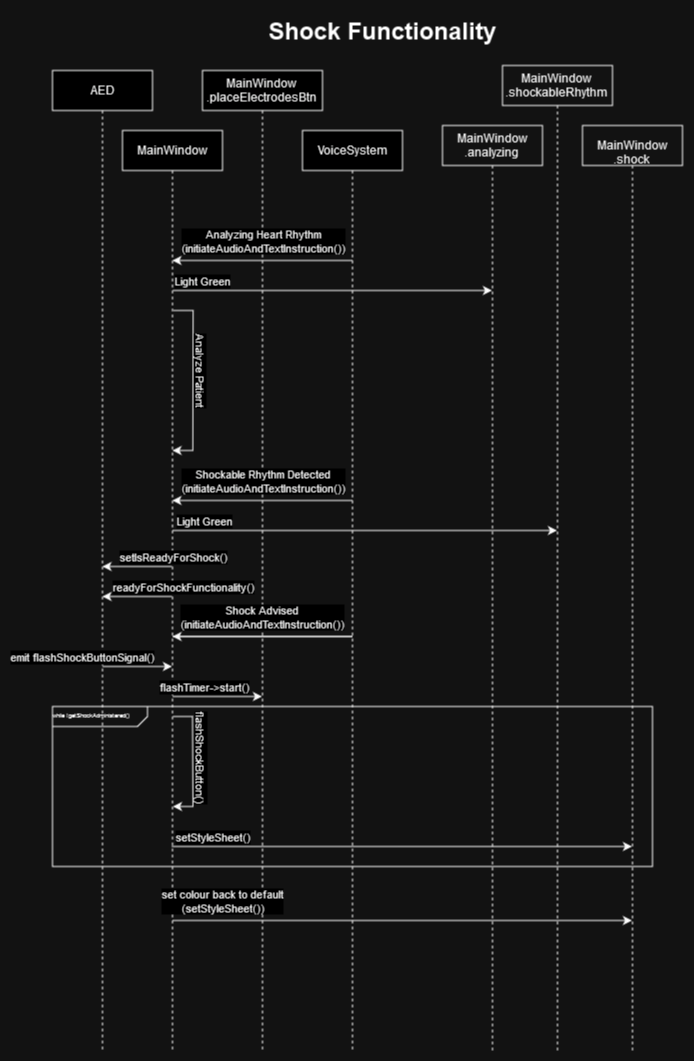

The diagram above was exported from draw.io. Its source (the exported page's mxGraphModel, read from the mxfile embedded in the PNG):
<mxGraphModel dx="1887" dy="908" grid="1" gridSize="10" guides="1" tooltips="1" connect="1" arrows="1" fold="1" page="1" pageScale="1" pageWidth="827" pageHeight="1169" math="0" shadow="0">
  <root>
    <mxCell id="WIyWlLk6GJQsqaUBKTNV-0" />
    <mxCell id="WIyWlLk6GJQsqaUBKTNV-1" parent="WIyWlLk6GJQsqaUBKTNV-0" />
    <mxCell id="Ii6EBYF0BPZbq6cMydTG-8" value="Shock Functionality" style="text;strokeColor=none;fillColor=none;html=1;fontSize=24;fontStyle=1;verticalAlign=middle;align=center;" parent="WIyWlLk6GJQsqaUBKTNV-1" vertex="1">
      <mxGeometry x="208" y="20" width="440" height="40" as="geometry" />
    </mxCell>
    <mxCell id="Q5ZlL75vWIPDFWJdmBZk-2" value="&lt;div&gt;AED&lt;/div&gt;" style="shape=umlLifeline;perimeter=lifelinePerimeter;whiteSpace=wrap;html=1;container=0;dropTarget=0;collapsible=0;recursiveResize=0;outlineConnect=0;portConstraint=eastwest;newEdgeStyle={&quot;edgeStyle&quot;:&quot;elbowEdgeStyle&quot;,&quot;elbow&quot;:&quot;vertical&quot;,&quot;curved&quot;:0,&quot;rounded&quot;:0};" parent="WIyWlLk6GJQsqaUBKTNV-1" vertex="1">
      <mxGeometry x="98" y="80" width="100" height="980" as="geometry" />
    </mxCell>
    <mxCell id="Q5ZlL75vWIPDFWJdmBZk-4" value="VoiceSystem" style="shape=umlLifeline;perimeter=lifelinePerimeter;whiteSpace=wrap;html=1;container=0;dropTarget=0;collapsible=0;recursiveResize=0;outlineConnect=0;portConstraint=eastwest;newEdgeStyle={&quot;edgeStyle&quot;:&quot;elbowEdgeStyle&quot;,&quot;elbow&quot;:&quot;vertical&quot;,&quot;curved&quot;:0,&quot;rounded&quot;:0};" parent="WIyWlLk6GJQsqaUBKTNV-1" vertex="1">
      <mxGeometry x="348" y="140" width="100" height="920" as="geometry" />
    </mxCell>
    <mxCell id="Q5ZlL75vWIPDFWJdmBZk-6" value="&lt;div&gt;MainWindow&lt;/div&gt;&lt;div&gt;.analyzing&lt;br&gt;&lt;/div&gt;" style="shape=umlLifeline;perimeter=lifelinePerimeter;whiteSpace=wrap;html=1;container=0;dropTarget=0;collapsible=0;recursiveResize=0;outlineConnect=0;portConstraint=eastwest;newEdgeStyle={&quot;edgeStyle&quot;:&quot;elbowEdgeStyle&quot;,&quot;elbow&quot;:&quot;vertical&quot;,&quot;curved&quot;:0,&quot;rounded&quot;:0};fillColor=none;" parent="WIyWlLk6GJQsqaUBKTNV-1" vertex="1">
      <mxGeometry x="488" y="135" width="100" height="925" as="geometry" />
    </mxCell>
    <mxCell id="Q5ZlL75vWIPDFWJdmBZk-7" value="MainWindow" style="shape=umlLifeline;perimeter=lifelinePerimeter;whiteSpace=wrap;html=1;container=0;dropTarget=0;collapsible=0;recursiveResize=0;outlineConnect=0;portConstraint=eastwest;newEdgeStyle={&quot;edgeStyle&quot;:&quot;elbowEdgeStyle&quot;,&quot;elbow&quot;:&quot;vertical&quot;,&quot;curved&quot;:0,&quot;rounded&quot;:0};" parent="WIyWlLk6GJQsqaUBKTNV-1" vertex="1">
      <mxGeometry x="168" y="140" width="100" height="920" as="geometry" />
    </mxCell>
    <mxCell id="Q5ZlL75vWIPDFWJdmBZk-24" value="&lt;div&gt;MainWindow&lt;/div&gt;&lt;div&gt;.placeElectrodesBtn&lt;br&gt;&lt;/div&gt;" style="shape=umlLifeline;perimeter=lifelinePerimeter;whiteSpace=wrap;html=1;container=0;dropTarget=0;collapsible=0;recursiveResize=0;outlineConnect=0;portConstraint=eastwest;newEdgeStyle={&quot;edgeStyle&quot;:&quot;elbowEdgeStyle&quot;,&quot;elbow&quot;:&quot;vertical&quot;,&quot;curved&quot;:0,&quot;rounded&quot;:0};" parent="WIyWlLk6GJQsqaUBKTNV-1" vertex="1">
      <mxGeometry x="248" y="80" width="120" height="980" as="geometry" />
    </mxCell>
    <mxCell id="Q5ZlL75vWIPDFWJdmBZk-46" value="&lt;div&gt;MainWindow&lt;/div&gt;&lt;div&gt;.shockableRhythm&lt;br&gt;&lt;/div&gt;" style="shape=umlLifeline;perimeter=lifelinePerimeter;whiteSpace=wrap;html=1;container=0;dropTarget=0;collapsible=0;recursiveResize=0;outlineConnect=0;portConstraint=eastwest;newEdgeStyle={&quot;edgeStyle&quot;:&quot;elbowEdgeStyle&quot;,&quot;elbow&quot;:&quot;vertical&quot;,&quot;curved&quot;:0,&quot;rounded&quot;:0};fillColor=none;" parent="WIyWlLk6GJQsqaUBKTNV-1" vertex="1">
      <mxGeometry x="548" y="75" width="110" height="985" as="geometry" />
    </mxCell>
    <mxCell id="Q5ZlL75vWIPDFWJdmBZk-47" value="" style="endArrow=classic;html=1;rounded=0;" parent="WIyWlLk6GJQsqaUBKTNV-1" edge="1">
      <mxGeometry width="50" height="50" relative="1" as="geometry">
        <mxPoint x="218.66000000000008" y="320" as="sourcePoint" />
        <mxPoint x="217.99666666666656" y="460" as="targetPoint" />
        <Array as="points">
          <mxPoint x="238.66000000000008" y="320" />
          <mxPoint x="238.33000000000004" y="460" />
        </Array>
      </mxGeometry>
    </mxCell>
    <mxCell id="Q5ZlL75vWIPDFWJdmBZk-48" value="&lt;div&gt;Analyze Patient&lt;/div&gt;" style="edgeLabel;html=1;align=center;verticalAlign=middle;resizable=0;points=[];rotation=90;" parent="Q5ZlL75vWIPDFWJdmBZk-47" connectable="0" vertex="1">
      <mxGeometry x="-0.5084" y="2" relative="1" as="geometry">
        <mxPoint x="7" y="36" as="offset" />
      </mxGeometry>
    </mxCell>
    <mxCell id="Q5ZlL75vWIPDFWJdmBZk-51" value="" style="endArrow=classic;html=1;rounded=0;exitX=0.5;exitY=0.121;exitDx=0;exitDy=0;exitPerimeter=0;" parent="WIyWlLk6GJQsqaUBKTNV-1" target="Q5ZlL75vWIPDFWJdmBZk-6" edge="1">
      <mxGeometry width="50" height="50" relative="1" as="geometry">
        <mxPoint x="218.25" y="300" as="sourcePoint" />
        <mxPoint x="877.75" y="300" as="targetPoint" />
      </mxGeometry>
    </mxCell>
    <mxCell id="Q5ZlL75vWIPDFWJdmBZk-52" value="Light Green" style="edgeLabel;html=1;align=center;verticalAlign=middle;resizable=0;points=[];" parent="Q5ZlL75vWIPDFWJdmBZk-51" connectable="0" vertex="1">
      <mxGeometry x="-0.3931" y="1" relative="1" as="geometry">
        <mxPoint x="-68" y="-9" as="offset" />
      </mxGeometry>
    </mxCell>
    <mxCell id="Q5ZlL75vWIPDFWJdmBZk-53" value="" style="endArrow=classic;html=1;rounded=0;exitX=0.5;exitY=0.121;exitDx=0;exitDy=0;exitPerimeter=0;" parent="WIyWlLk6GJQsqaUBKTNV-1" target="Q5ZlL75vWIPDFWJdmBZk-46" edge="1">
      <mxGeometry width="50" height="50" relative="1" as="geometry">
        <mxPoint x="218" y="540" as="sourcePoint" />
        <mxPoint x="943" y="540" as="targetPoint" />
      </mxGeometry>
    </mxCell>
    <mxCell id="Q5ZlL75vWIPDFWJdmBZk-54" value="Light Green" style="edgeLabel;html=1;align=center;verticalAlign=middle;resizable=0;points=[];" parent="Q5ZlL75vWIPDFWJdmBZk-53" connectable="0" vertex="1">
      <mxGeometry x="-0.3931" y="1" relative="1" as="geometry">
        <mxPoint x="-86" y="-9" as="offset" />
      </mxGeometry>
    </mxCell>
    <mxCell id="Q5ZlL75vWIPDFWJdmBZk-59" value="" style="endArrow=classic;html=1;rounded=0;" parent="WIyWlLk6GJQsqaUBKTNV-1" edge="1">
      <mxGeometry width="50" height="50" relative="1" as="geometry">
        <mxPoint x="398.09000000000003" y="270" as="sourcePoint" />
        <mxPoint x="217.9135294117649" y="270" as="targetPoint" />
      </mxGeometry>
    </mxCell>
    <mxCell id="Q5ZlL75vWIPDFWJdmBZk-60" value="&lt;div&gt;Analyzing Heart Rhythm&lt;br&gt;&lt;/div&gt;&lt;div&gt;(initiateAudioAndTextInstruction())&lt;/div&gt;" style="edgeLabel;html=1;align=center;verticalAlign=middle;resizable=0;points=[];" parent="Q5ZlL75vWIPDFWJdmBZk-59" connectable="0" vertex="1">
      <mxGeometry x="-0.1239" y="-2" relative="1" as="geometry">
        <mxPoint x="-11" y="-18" as="offset" />
      </mxGeometry>
    </mxCell>
    <mxCell id="Q5ZlL75vWIPDFWJdmBZk-61" value="" style="endArrow=classic;html=1;rounded=0;" parent="WIyWlLk6GJQsqaUBKTNV-1" edge="1">
      <mxGeometry width="50" height="50" relative="1" as="geometry">
        <mxPoint x="398.09000000000003" y="510" as="sourcePoint" />
        <mxPoint x="217.9135294117649" y="510" as="targetPoint" />
      </mxGeometry>
    </mxCell>
    <mxCell id="Q5ZlL75vWIPDFWJdmBZk-62" value="&lt;div&gt;Shockable Rhythm Detected&lt;br&gt;&lt;/div&gt;&lt;div&gt;(initiateAudioAndTextInstruction())&lt;/div&gt;" style="edgeLabel;html=1;align=center;verticalAlign=middle;resizable=0;points=[];" parent="Q5ZlL75vWIPDFWJdmBZk-61" connectable="0" vertex="1">
      <mxGeometry x="-0.1239" y="-2" relative="1" as="geometry">
        <mxPoint x="-11" y="-18" as="offset" />
      </mxGeometry>
    </mxCell>
    <mxCell id="Q5ZlL75vWIPDFWJdmBZk-90" value="" style="endArrow=classic;html=1;rounded=0;" parent="WIyWlLk6GJQsqaUBKTNV-1" edge="1">
      <mxGeometry width="50" height="50" relative="1" as="geometry">
        <mxPoint x="217.49999999999955" y="576" as="sourcePoint" />
        <mxPoint x="147.98717948717967" y="576" as="targetPoint" />
      </mxGeometry>
    </mxCell>
    <mxCell id="Q5ZlL75vWIPDFWJdmBZk-91" value="setIsReadyForShock()" style="edgeLabel;html=1;align=center;verticalAlign=middle;resizable=0;points=[];" parent="Q5ZlL75vWIPDFWJdmBZk-90" connectable="0" vertex="1">
      <mxGeometry x="0.2929" relative="1" as="geometry">
        <mxPoint x="46" y="-10" as="offset" />
      </mxGeometry>
    </mxCell>
    <mxCell id="Q5ZlL75vWIPDFWJdmBZk-92" value="" style="endArrow=classic;html=1;rounded=0;" parent="WIyWlLk6GJQsqaUBKTNV-1" edge="1">
      <mxGeometry width="50" height="50" relative="1" as="geometry">
        <mxPoint x="217.50999999999954" y="606" as="sourcePoint" />
        <mxPoint x="147.99717948717966" y="606" as="targetPoint" />
      </mxGeometry>
    </mxCell>
    <mxCell id="Q5ZlL75vWIPDFWJdmBZk-93" value="readyForShockFunctionality()" style="edgeLabel;html=1;align=center;verticalAlign=middle;resizable=0;points=[];" parent="Q5ZlL75vWIPDFWJdmBZk-92" connectable="0" vertex="1">
      <mxGeometry x="0.2929" relative="1" as="geometry">
        <mxPoint x="56" y="-10" as="offset" />
      </mxGeometry>
    </mxCell>
    <mxCell id="Q5ZlL75vWIPDFWJdmBZk-99" value="" style="endArrow=classic;html=1;rounded=0;" parent="WIyWlLk6GJQsqaUBKTNV-1" edge="1">
      <mxGeometry width="50" height="50" relative="1" as="geometry">
        <mxPoint x="217.98736842105245" y="646" as="sourcePoint" />
        <mxPoint x="217.99717948717966" y="646" as="targetPoint" />
        <Array as="points">
          <mxPoint x="398.01" y="646" />
        </Array>
      </mxGeometry>
    </mxCell>
    <mxCell id="Q5ZlL75vWIPDFWJdmBZk-100" value="&lt;div&gt;Shock Advised&lt;br&gt;&lt;/div&gt;&lt;div&gt;(initiateAudioAndTextInstruction())&lt;/div&gt;" style="edgeLabel;html=1;align=center;verticalAlign=middle;resizable=0;points=[];" parent="Q5ZlL75vWIPDFWJdmBZk-99" connectable="0" vertex="1">
      <mxGeometry x="-0.2324" relative="1" as="geometry">
        <mxPoint x="-48" y="-20" as="offset" />
      </mxGeometry>
    </mxCell>
    <mxCell id="Q5ZlL75vWIPDFWJdmBZk-101" value="" style="endArrow=classic;html=1;rounded=0;" parent="WIyWlLk6GJQsqaUBKTNV-1" edge="1">
      <mxGeometry width="50" height="50" relative="1" as="geometry">
        <mxPoint x="147.8103448275865" y="676" as="sourcePoint" />
        <mxPoint x="217.49999999999955" y="676" as="targetPoint" />
      </mxGeometry>
    </mxCell>
    <mxCell id="Q5ZlL75vWIPDFWJdmBZk-102" value="emit flashShockButtonSignal()" style="edgeLabel;html=1;align=center;verticalAlign=middle;resizable=0;points=[];" parent="Q5ZlL75vWIPDFWJdmBZk-101" connectable="0" vertex="1">
      <mxGeometry x="0.3325" y="1" relative="1" as="geometry">
        <mxPoint x="-66" y="-9" as="offset" />
      </mxGeometry>
    </mxCell>
    <mxCell id="Q5ZlL75vWIPDFWJdmBZk-103" value="" style="endArrow=classic;html=1;rounded=0;" parent="WIyWlLk6GJQsqaUBKTNV-1" edge="1">
      <mxGeometry width="50" height="50" relative="1" as="geometry">
        <mxPoint x="218.00034482758656" y="706" as="sourcePoint" />
        <mxPoint x="307.5" y="706" as="targetPoint" />
      </mxGeometry>
    </mxCell>
    <mxCell id="Q5ZlL75vWIPDFWJdmBZk-104" value="flashTimer-&amp;gt;start()" style="edgeLabel;html=1;align=center;verticalAlign=middle;resizable=0;points=[];" parent="Q5ZlL75vWIPDFWJdmBZk-103" connectable="0" vertex="1">
      <mxGeometry x="0.3325" y="1" relative="1" as="geometry">
        <mxPoint x="-29" y="-9" as="offset" />
      </mxGeometry>
    </mxCell>
    <mxCell id="Q5ZlL75vWIPDFWJdmBZk-105" value="&lt;div&gt;&lt;font style=&quot;font-size: 6px;&quot;&gt;while &lt;/font&gt;&lt;font style=&quot;font-size: 6px;&quot;&gt;!&lt;font&gt;getShockAdministered&lt;/font&gt;&lt;font&gt;()&lt;/font&gt;&lt;/font&gt;&lt;/div&gt;" style="html=1;shape=mxgraph.sysml.package;overflow=fill;labelX=95;align=left;spacingLeft=5;verticalAlign=top;spacingTop=-3;fillColor=none;" parent="WIyWlLk6GJQsqaUBKTNV-1" vertex="1">
      <mxGeometry x="98" y="716" width="600" height="160" as="geometry" />
    </mxCell>
    <mxCell id="Q5ZlL75vWIPDFWJdmBZk-106" value="" style="endArrow=classic;html=1;rounded=0;" parent="WIyWlLk6GJQsqaUBKTNV-1" edge="1">
      <mxGeometry width="50" height="50" relative="1" as="geometry">
        <mxPoint x="218.177419354839" y="726.0000000000005" as="sourcePoint" />
        <mxPoint x="217.9976190476193" y="816" as="targetPoint" />
        <Array as="points">
          <mxPoint x="238" y="726" />
          <mxPoint x="238.45000000000005" y="816" />
          <mxPoint x="218.45000000000005" y="816" />
        </Array>
      </mxGeometry>
    </mxCell>
    <mxCell id="Q5ZlL75vWIPDFWJdmBZk-107" value="flashShockButton()" style="edgeLabel;html=1;align=center;verticalAlign=middle;resizable=0;points=[];rotation=90;" parent="Q5ZlL75vWIPDFWJdmBZk-106" vertex="1" connectable="0">
      <mxGeometry x="-0.1612" y="-2" relative="1" as="geometry">
        <mxPoint x="12" y="5" as="offset" />
      </mxGeometry>
    </mxCell>
    <mxCell id="Q5ZlL75vWIPDFWJdmBZk-108" value="&lt;div&gt;&lt;br&gt;&lt;/div&gt;&lt;div&gt;MainWindow&lt;/div&gt;&lt;div&gt;.shock&lt;br&gt;&lt;/div&gt;" style="shape=umlLifeline;perimeter=lifelinePerimeter;whiteSpace=wrap;html=1;container=0;dropTarget=0;collapsible=0;recursiveResize=0;outlineConnect=0;portConstraint=eastwest;newEdgeStyle={&quot;edgeStyle&quot;:&quot;elbowEdgeStyle&quot;,&quot;elbow&quot;:&quot;vertical&quot;,&quot;curved&quot;:0,&quot;rounded&quot;:0};fillColor=none;" parent="WIyWlLk6GJQsqaUBKTNV-1" vertex="1">
      <mxGeometry x="628" y="135" width="100" height="925" as="geometry" />
    </mxCell>
    <mxCell id="Q5ZlL75vWIPDFWJdmBZk-109" value="" style="endArrow=classic;html=1;rounded=0;" parent="WIyWlLk6GJQsqaUBKTNV-1" target="Q5ZlL75vWIPDFWJdmBZk-108" edge="1">
      <mxGeometry width="50" height="50" relative="1" as="geometry">
        <mxPoint x="217.16666666666697" y="856" as="sourcePoint" />
        <mxPoint x="1018" y="856" as="targetPoint" />
      </mxGeometry>
    </mxCell>
    <mxCell id="Q5ZlL75vWIPDFWJdmBZk-110" value="setStyleSheet()" style="edgeLabel;html=1;align=center;verticalAlign=middle;resizable=0;points=[];" parent="Q5ZlL75vWIPDFWJdmBZk-109" vertex="1" connectable="0">
      <mxGeometry x="-0.5548" relative="1" as="geometry">
        <mxPoint x="-62" y="-10" as="offset" />
      </mxGeometry>
    </mxCell>
    <mxCell id="Q5ZlL75vWIPDFWJdmBZk-111" value="" style="endArrow=classic;html=1;rounded=0;" parent="WIyWlLk6GJQsqaUBKTNV-1" target="Q5ZlL75vWIPDFWJdmBZk-108" edge="1">
      <mxGeometry width="50" height="50" relative="1" as="geometry">
        <mxPoint x="217.996666666667" y="930" as="sourcePoint" />
        <mxPoint x="1018.3299999999999" y="930" as="targetPoint" />
      </mxGeometry>
    </mxCell>
    <mxCell id="Q5ZlL75vWIPDFWJdmBZk-112" value="set colour back to default&lt;br&gt;&lt;div&gt;(setStyleSheet())&lt;/div&gt;" style="edgeLabel;html=1;align=center;verticalAlign=middle;resizable=0;points=[];" parent="Q5ZlL75vWIPDFWJdmBZk-111" vertex="1" connectable="0">
      <mxGeometry x="-0.5548" relative="1" as="geometry">
        <mxPoint x="-52" y="-20" as="offset" />
      </mxGeometry>
    </mxCell>
  </root>
</mxGraphModel>